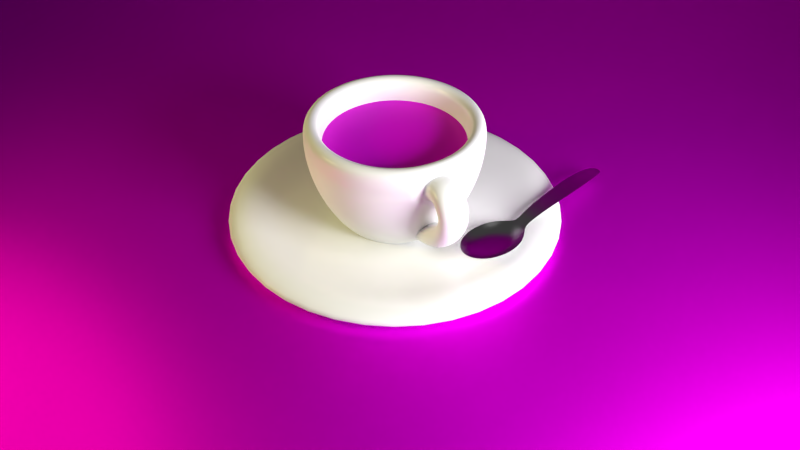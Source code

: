 # Source: TAZA.blend  (saved by Blender 2.66.0; exported with 4.5.12 LTS)
import bpy
from mathutils import Matrix  # noqa: F401  (used for matrix-valued properties, if any)

bpy.ops.wm.read_factory_settings(use_empty=True)
scene = bpy.context.scene
scene.name = 'Scene'

# ---- collections
col_collection_1 = bpy.data.collections.new('Collection 1'); scene.collection.children.link(col_collection_1)
col_collection_5 = bpy.data.collections.new('Collection 5'); scene.collection.children.link(col_collection_5)

# ---- images (referenced by path relative to the original .blend; pixels are not part of the script)
import os
ASSET_DIR = os.environ.get("B2B_ASSET_DIR", "")  # directory of the original .blend (textures are referenced by path, not embedded)
HERE = os.path.dirname(os.path.abspath(__file__))  # packed textures are extracted next to this script under _unpacked/

def load_image(name, relpath, width, height, colorspace="sRGB"):
    """Load a texture the original file referenced (path relative to the .blend, or extracted next to this script)."""
    p = next((c for c in (os.path.join(HERE, relpath), os.path.join(ASSET_DIR, relpath)) if relpath and os.path.exists(c)), "")
    if p:
        img = bpy.data.images.load(p, check_existing=True)
        img.name = name
    else:  # same state as the original file: an image datablock whose file is absent (Cycles renders it pink)
        img = bpy.data.images.new(name, width, height)
        img.source = "FILE"
        img.filepath = "//" + (relpath or name)
    img.colorspace_settings.name = colorspace
    return img
img_cafecolor_jpg = load_image('cafecolor.jpg', 'Material/cafecolor.jpg', 1024, 1024, 'sRGB')
img_b_n_jpg = load_image('b_n.jpg', 'Material/b_n.jpg', 1024, 1024, 'sRGB')
img_madera_jpg = load_image('madera.jpg', 'madera.jpg', 1024, 1024, 'sRGB')

# ---- materials (node trees are filled in below, after node groups)
mat_cuchara = bpy.data.materials.new('cuchara')
mat_cuchara.alpha_threshold = 0.0
mat_cuchara.roughness = 0.5
mat_cuchara.line_color = (0.0, 0.0, 0.0, 1.0)
mat_cafe = bpy.data.materials.new('cafe')
mat_cafe.alpha_threshold = 0.0
mat_cafe.roughness = 0.5
mat_cafe.line_color = (0.0, 0.0, 0.0, 1.0)
mat_porcelana = bpy.data.materials.new('PORCELANA')
mat_porcelana.alpha_threshold = 0.0
mat_porcelana.roughness = 0.5
mat_porcelana.line_color = (0.0, 0.0, 0.0, 1.0)
mat_luz_001 = bpy.data.materials.new('LUZ.001')
mat_luz_001.alpha_threshold = 0.0
mat_luz_001.roughness = 0.5
mat_luz_001.line_color = (0.0, 0.0, 0.0, 1.0)
mat_luz = bpy.data.materials.new('LUZ')
mat_luz.alpha_threshold = 0.0
mat_luz.roughness = 0.5
mat_luz.line_color = (0.0, 0.0, 0.0, 1.0)
mat_piso = bpy.data.materials.new('piso')
mat_piso.alpha_threshold = 0.0
mat_piso.roughness = 0.5
mat_piso.line_color = (0.0, 0.0, 0.0, 1.0)

# ---- material node trees
mat_cuchara.use_nodes = True; mat_cuchara.node_tree.nodes.clear()
_N = mat_cuchara.node_tree.nodes; _L = mat_cuchara.node_tree.links
n0 = _N.new('ShaderNodeOutputMaterial'); n0.name = 'Material Output'; n0.location = (300, 300)
n0.width = 120
n1 = _N.new('ShaderNodeBsdfAnisotropic'); n1.name = 'Glossy BSDF'; n1.location = (100, 300)
n1.distribution = 'BECKMANN'
n1.inputs[1].default_value = 0.3162
_L.new(n1.outputs[0], n0.inputs[0])
n0.is_active_output = True
mat_cafe.use_nodes = True; mat_cafe.node_tree.nodes.clear()
_N = mat_cafe.node_tree.nodes; _L = mat_cafe.node_tree.links
n0 = _N.new('ShaderNodeOutputMaterial'); n0.name = 'Material Output'; n0.location = (300, 300)
n0.width = 120
n1 = _N.new('ShaderNodeMixShader'); n1.name = 'Mix Shader'; n1.location = (100, 300)
n1.width = 150
n2 = _N.new('ShaderNodeBsdfDiffuse'); n2.name = 'Diffuse BSDF'; n2.location = (-100, 300)
n3 = _N.new('ShaderNodeTexImage'); n3.name = 'Image Texture'; n3.location = (-300, 300)
n3.width = 150
n3.image = img_cafecolor_jpg
n4 = _N.new('ShaderNodeBsdfAnisotropic'); n4.name = 'Glossy BSDF'; n4.location = (-96, 140)
n4.distribution = 'BECKMANN'
n4.inputs[0].default_value = (0.1667, 0.09291, 0.02367, 1.0)
n4.inputs[1].default_value = 0.5477
n5 = _N.new('ShaderNodeTexImage'); n5.name = 'Image Texture.001'; n5.location = (-274, 24)
n5.width = 150
n5.image = img_b_n_jpg
_L.new(n1.outputs[0], n0.inputs[0])
_L.new(n2.outputs[0], n1.inputs[1])
_L.new(n3.outputs[0], n2.inputs[0])
_L.new(n4.outputs[0], n1.inputs[2])
_L.new(n5.outputs[0], n1.inputs[0])
n0.is_active_output = True
mat_porcelana.use_nodes = True; mat_porcelana.node_tree.nodes.clear()
_N = mat_porcelana.node_tree.nodes; _L = mat_porcelana.node_tree.links
n0 = _N.new('ShaderNodeOutputMaterial'); n0.name = 'Material Output'; n0.location = (300, 300)
n0.width = 120
n1 = _N.new('ShaderNodeMixShader'); n1.name = 'Mix Shader'; n1.location = (100, 300)
n1.width = 150
n1.inputs[0].default_value = 0.1
n2 = _N.new('ShaderNodeBsdfDiffuse'); n2.name = 'Diffuse BSDF'; n2.location = (-100, 300)
n3 = _N.new('ShaderNodeBsdfAnisotropic'); n3.name = 'Glossy BSDF'; n3.location = (-100, 300)
n3.distribution = 'BECKMANN'
n3.inputs[1].default_value = 0.2236
_L.new(n1.outputs[0], n0.inputs[0])
_L.new(n2.outputs[0], n1.inputs[1])
_L.new(n3.outputs[0], n1.inputs[2])
n0.is_active_output = True
mat_luz_001.use_nodes = True; mat_luz_001.node_tree.nodes.clear()
_N = mat_luz_001.node_tree.nodes; _L = mat_luz_001.node_tree.links
n0 = _N.new('ShaderNodeOutputMaterial'); n0.name = 'Material Output'; n0.location = (300, 300)
n0.width = 120
n1 = _N.new('ShaderNodeEmission'); n1.name = 'Emission'; n1.location = (100, 300)
n1.width = 150
n1.inputs[0].default_value = (0.8, 0.7131, 0.3083, 1.0)
n1.inputs[1].default_value = 40.0
_L.new(n1.outputs[0], n0.inputs[0])
n0.is_active_output = True
mat_luz.use_nodes = True; mat_luz.node_tree.nodes.clear()
_N = mat_luz.node_tree.nodes; _L = mat_luz.node_tree.links
n0 = _N.new('ShaderNodeOutputMaterial'); n0.name = 'Material Output'; n0.location = (300, 300)
n0.width = 120
n1 = _N.new('ShaderNodeEmission'); n1.name = 'Emission'; n1.location = (100, 300)
n1.width = 150
n1.inputs[0].default_value = (0.8, 0.8, 0.8, 1.0)
n1.inputs[1].default_value = 40.0
_L.new(n1.outputs[0], n0.inputs[0])
n0.is_active_output = True
mat_piso.use_nodes = True; mat_piso.node_tree.nodes.clear()
_N = mat_piso.node_tree.nodes; _L = mat_piso.node_tree.links
n0 = _N.new('ShaderNodeOutputMaterial'); n0.name = 'Material Output'; n0.location = (300, 300)
n0.width = 120
n1 = _N.new('ShaderNodeMixShader'); n1.name = 'Mix Shader'; n1.location = (100, 300)
n1.width = 150
n1.inputs[0].default_value = 0.798
n2 = _N.new('ShaderNodeBsdfDiffuse'); n2.name = 'Diffuse BSDF'; n2.location = (-100, 329)
n3 = _N.new('ShaderNodeBsdfAnisotropic'); n3.name = 'Glossy BSDF'; n3.location = (-106, 181)
n3.distribution = 'BECKMANN'
n3.inputs[1].default_value = 0.5657
n4 = _N.new('ShaderNodeTexImage'); n4.name = 'Image Texture'; n4.location = (-300, 283)
n4.width = 150
n4.image = img_madera_jpg
n5 = _N.new('ShaderNodeMath'); n5.name = 'Math'; n5.location = (249, 96)
n5.width = 120
n5.operation = 'POWER'
n6 = _N.new('ShaderNodeDisplacement'); n6.name = 'Displacement'; n6.location = (0, 0)
n6.inputs[1].default_value = 0.0
n6.inputs[2].default_value = 0.1
_L.new(n1.outputs[0], n0.inputs[0])
_L.new(n2.outputs[0], n1.inputs[1])
_L.new(n4.outputs[0], n2.inputs[0])
_L.new(n3.outputs[0], n1.inputs[2])
_L.new(n4.outputs[0], n3.inputs[0])
_L.new(n4.outputs[0], n5.inputs[0])
_L.new(n5.outputs[0], n6.inputs[0])
_L.new(n6.outputs[0], n0.inputs[2])
n0.is_active_output = True

# ---- world
world_world_003 = bpy.data.worlds.new('World.003'); scene.world = world_world_003
world_world_003.use_nodes = True; world_world_003.node_tree.nodes.clear()
_N = world_world_003.node_tree.nodes; _L = world_world_003.node_tree.links
n0 = _N.new('ShaderNodeOutputWorld'); n0.name = 'World Output'; n0.location = (300, 300)
n0.width = 120
n1 = _N.new('ShaderNodeBackground'); n1.name = 'Background'; n1.location = (10, 300)
n1.width = 150
n1.inputs[0].default_value = (0.05, 0.05, 0.05, 1.0)
_L.new(n1.outputs[0], n0.inputs[0])
n0.is_active_output = True
world_world_003.use_sun_shadow = False
world_world_003.sun_shadow_jitter_overblur = 0.0
world_world_003.cycles.sampling_method = 'MANUAL'
world_world_003.cycles.sample_map_resolution = 256

# ---- cameras
cam_camera = bpy.data.cameras.new('Camera')
cam_camera.clip_end = 100.0
cam_camera.lens = 35.0
cam_camera.sensor_width = 32.0
cam_camera.sensor_height = 18.0
cam_camera.dof.focus_distance = 0.0

# ---- meshes
me_circle_004 = bpy.data.meshes.new('Circle.004')
me_circle_004.from_pydata([(-1.304, 0.4708, -0.1377), (-1.807, 0.3809, -0.1377), (-2.118, 0.1455, -0.1377), (-2.118, -0.1455, -0.1377), (-1.807, -0.3809, -0.1377), (-1.304, -0.4708, -0.1377), (-0.8002, -0.3809, -0.1377), (-0.4891, -0.1455, -0.1377), (-0.4891, 0.1455, -0.1377), (-0.8002, 0.3809, -0.1377), (-1.304, 0.3243, -0.2602), (-1.65, 0.2624, -0.2602), (-1.865, 0.1002, -0.2602), (-1.865, -0.1002, -0.2602), (-1.65, -0.2624, -0.2602), (-1.304, -0.3243, -0.2602), (-0.9568, -0.2624, -0.2602), (-0.7425, -0.1002, -0.2602), (-0.7425, 0.1002, -0.2602), (-0.9568, 0.2624, -0.2602), (-1.304, 0.1682, -0.2908), (-1.483, 0.1361, -0.2908), (-1.595, 0.05197, -0.2908), (-1.595, -0.05197, -0.2908), (-1.483, -0.1361, -0.2908), (-1.304, -0.1682, -0.2908), (-1.124, -0.1361, -0.2908), (-1.013, -0.05197, -0.2908), (-1.013, 0.05197, -0.2908), (-1.124, 0.1361, -0.2908), (-1.304, 2.934e-08, -0.2985), (2.118, -0.08188, 0.2399), (2.116, 0.0844, 0.2382), (1.834, -0.1467, 0.2985), (1.831, 0.1442, 0.2955), (1.154, -0.1941, 0.2604), (1.154, 0.1941, 0.2604), (-0.08824, -0.144, 0.04601), (-0.08824, 0.144, 0.04601), (-0.3964, 0.1144, -0.09525), (-0.3964, -0.1144, -0.09525)], [], [(2, 3, 13, 12), (8, 9, 19, 18), (3, 4, 14, 13), (9, 0, 10, 19), (4, 5, 15, 14), (5, 6, 16, 15), (0, 1, 11, 10), (6, 7, 17, 16), (1, 2, 12, 11), (7, 8, 18, 17), (18, 19, 29, 28), (13, 14, 24, 23), (19, 10, 20, 29), (14, 15, 25, 24), (15, 16, 26, 25), (10, 11, 21, 20), (16, 17, 27, 26), (11, 12, 22, 21), (17, 18, 28, 27), (12, 13, 23, 22), (29, 20, 30), (24, 25, 30), (25, 26, 30), (20, 21, 30), (26, 27, 30), (21, 22, 30), (27, 28, 30), (22, 23, 30), (28, 29, 30), (23, 24, 30), (34, 33, 31, 32), (36, 35, 33, 34), (38, 37, 35, 36), (39, 40, 37, 38), (8, 7, 40, 39)])
me_circle_004.polygons.foreach_set('use_smooth', [True] * 35)
me_circle_004.materials.append(mat_cuchara)
me_circle_004.use_remesh_preserve_volume = False
me_circle_004.use_remesh_preserve_attributes = False
me_circle_004.use_mirror_vertex_groups = False
me_circle_004.update()
me_circle_003 = bpy.data.meshes.new('Circle.003')
me_circle_003.from_pydata([(-0.9921, -0.7507, 0.0), (1.192e-07, -0.9279, 0.0), (0.9921, -0.7507, 0.0), (-1.192e-07, 0.9279, 0.0), (-0.9921, 0.7507, 0.0), (1.605, -0.2867, 0.0), (-1.605, 0.2867, 0.0), (1.605, 0.2867, 0.0), (-1.605, -0.2867, 0.0), (0.9921, 0.7507, 0.0), (-0.6582, -0.498, 0.0), (-1.192e-07, -0.6156, 0.0), (0.6582, -0.498, 0.0), (-1.192e-07, 0.6156, 0.0), (-0.6582, 0.498, 0.0), (1.065, -0.1902, 0.0), (-1.065, 0.1902, 0.0), (1.065, 0.1902, 0.0), (-1.065, -0.1902, 0.0), (0.6582, 0.498, 0.0), (-0.2181, -0.165, 0.0), (-1.192e-07, -0.204, 0.0), (0.2181, -0.165, 0.0), (-1.192e-07, 0.204, 0.0), (-0.2181, 0.165, 0.0), (0.3529, -0.06303, 0.0), (-0.3529, 0.06303, 0.0), (0.3529, 0.06303, 0.0), (-0.3529, -0.06303, 0.0), (0.2181, 0.165, 0.0), (-1.192e-07, 5.821e-09, 0.0)], [], [(3, 9, 19, 13), (6, 4, 14, 16), (7, 5, 15, 17), (1, 0, 10, 11), (8, 6, 16, 18), (2, 1, 11, 12), (9, 7, 17, 19), (4, 3, 13, 14), (0, 8, 18, 10), (5, 2, 12, 15), (13, 19, 29, 23), (16, 14, 24, 26), (17, 15, 25, 27), (11, 10, 20, 21), (18, 16, 26, 28), (12, 11, 21, 22), (19, 17, 27, 29), (14, 13, 23, 24), (10, 18, 28, 20), (15, 12, 22, 25), (27, 25, 30), (21, 20, 30), (28, 26, 30), (22, 21, 30), (29, 27, 30), (24, 23, 30), (20, 28, 30), (25, 22, 30), (23, 29, 30), (26, 24, 30)])
_uv = me_circle_003.uv_layers.new(name='UVMap')
_uv.uv.foreach_set('vector', [0.491, 0.03387, 0.8433, 0.1579, 0.7744, 0.21, 0.491, 0.09829, 0.05011, 0.4129, 0.1612, 0.1803, 0.2301, 0.2324, 0.1616, 0.4328, 0.9499, 0.4129, 0.9499, 0.5672, 0.8384, 0.5472, 0.8384, 0.4328, 0.4902, 0.9829, 0.1649, 0.8499, 0.2481, 0.7835, 0.5045, 0.9042, 0.05011, 0.5672, 0.05011, 0.4129, 0.1616, 0.4328, 0.1616, 0.5472, 0.8702, 0.8311, 0.4902, 0.9829, 0.5045, 0.9042, 0.8013, 0.779, 0.8433, 0.1579, 0.9499, 0.4129, 0.8384, 0.4328, 0.7744, 0.21, 0.1612, 0.1803, 0.491, 0.03387, 0.491, 0.09829, 0.2301, 0.2324, 0.1649, 0.8499, 0.05011, 0.5672, 0.1616, 0.5472, 0.2481, 0.7835, 0.9499, 0.5672, 0.8702, 0.8311, 0.8013, 0.779, 0.8384, 0.5472, 0.491, 0.09829, 0.7744, 0.21, 0.6419, 0.3102, 0.491, 0.2222, 0.1616, 0.4328, 0.2301, 0.2324, 0.3626, 0.3326, 0.2995, 0.4306, 0.8384, 0.4328, 0.8384, 0.5472, 0.7274, 0.5314, 0.7184, 0.4037, 0.5045, 0.9042, 0.2481, 0.7835, 0.3805, 0.6833, 0.5045, 0.7803, 0.1616, 0.5472, 0.1616, 0.4328, 0.2995, 0.4306, 0.2995, 0.5673, 0.8013, 0.779, 0.5045, 0.9042, 0.5045, 0.7803, 0.6689, 0.6788, 0.7744, 0.21, 0.8384, 0.4328, 0.7184, 0.4037, 0.6419, 0.3102, 0.2301, 0.2324, 0.491, 0.09829, 0.491, 0.2222, 0.3626, 0.3326, 0.2481, 0.7835, 0.1616, 0.5472, 0.2995, 0.5673, 0.3805, 0.6833, 0.8384, 0.5472, 0.8013, 0.779, 0.6689, 0.6788, 0.7274, 0.5314, 0.7184, 0.4037, 0.7274, 0.5314, 0.4955, 0.4855, 0.5045, 0.7803, 0.3805, 0.6833, 0.4955, 0.4855, 0.2995, 0.5673, 0.2995, 0.4306, 0.4955, 0.4855, 0.6689, 0.6788, 0.5045, 0.7803, 0.4955, 0.4855, 0.6419, 0.3102, 0.7184, 0.4037, 0.4955, 0.4855, 0.3626, 0.3326, 0.491, 0.2222, 0.4955, 0.4855, 0.3805, 0.6833, 0.2995, 0.5673, 0.4955, 0.4855, 0.7274, 0.5314, 0.6689, 0.6788, 0.4955, 0.4855, 0.491, 0.2222, 0.6419, 0.3102, 0.4955, 0.4855, 0.2995, 0.4306, 0.3626, 0.3326, 0.4955, 0.4855])
me_circle_003.materials.append(mat_cafe)
me_circle_003.use_remesh_preserve_volume = False
me_circle_003.use_remesh_preserve_attributes = False
me_circle_003.use_mirror_vertex_groups = False
me_circle_003.update()
me_circle_002 = bpy.data.meshes.new('Circle.002')
me_circle_002.from_pydata([(0.0, 0.0, -0.111), (0.0, 0.0, -0.3116), (0.0, 1.037, -0.2943), (-0.6096, 0.839, -0.2943), (-0.9863, 0.3205, -0.2943), (-0.9863, -0.3205, -0.2943), (-0.6096, -0.839, -0.2943), (8.742e-08, -1.037, -0.2943), (0.6096, -0.839, -0.2943), (0.9863, -0.3205, -0.2943), (0.9863, 0.3205, -0.2943), (0.6096, 0.839, -0.2943), (0.0, 1.048, -0.1141), (-0.616, 0.8478, -0.1141), (-0.9967, 0.3238, -0.1141), (-0.9967, -0.3238, -0.1141), (-0.616, -0.8478, -0.1141), (8.742e-08, -1.048, -0.1141), (0.616, -0.8478, -0.1141), (0.9967, -0.3238, -0.1141), (0.9967, 0.3238, -0.1141), (0.616, 0.8478, -0.1141), (-0.9972, -0.324, -0.2584), (-0.6163, -0.8482, -0.2584), (0.6163, -0.8482, -0.2584), (0.9972, -0.324, -0.2584), (-0.6163, 0.8482, -0.2584), (-0.9972, 0.324, -0.2584), (0.6163, 0.8482, -0.2584), (0.0, 1.048, -0.2584), (8.742e-08, -1.048, -0.2584), (0.9972, 0.324, -0.2584), (0.0, 1.03, -0.08289), (-0.9797, 0.3183, -0.08289), (0.9797, -0.3183, -0.08289), (-0.6055, -0.8334, -0.08289), (0.9797, 0.3183, -0.08289), (8.742e-08, -1.03, -0.08289), (0.6055, 0.8334, -0.08289), (-0.6055, 0.8334, -0.08289), (0.6055, -0.8334, -0.08289), (-0.9797, -0.3183, -0.08289), (3.514e-09, 1.385, -0.02645), (-1.317, 0.4278, -0.02645), (1.317, -0.4278, -0.02645), (-0.8138, -1.12, -0.02645), (1.317, 0.4278, -0.02645), (1.246e-07, -1.385, -0.02645), (0.8138, 1.12, -0.02645), (-0.8138, 1.12, -0.02645), (0.8138, -1.12, -0.02645), (-1.317, -0.4278, -0.02645), (9.371e-09, 2.329, 0.03481), (-2.215, 0.7196, 0.03481), (2.215, -0.7196, 0.03481), (-1.369, -1.884, 0.03481), (2.215, 0.7196, 0.03481), (2.129e-07, -2.329, 0.03481), (1.369, 1.884, 0.03481), (-1.369, 1.884, 0.03481), (1.369, -1.884, 0.03481), (-2.215, -0.7196, 0.03481), (1.106e-08, 2.925, 0.3116), (-2.782, 0.9039, 0.3116), (2.782, -0.9039, 0.3116), (-1.719, -2.366, 0.3116), (2.782, 0.9039, 0.3116), (2.668e-07, -2.925, 0.3116), (1.719, 2.366, 0.3116), (-1.719, 2.366, 0.3116), (1.719, -2.366, 0.3116), (-2.782, -0.9039, 0.3116), (0.0, 0.0, -0.1594), (0.0, 0.0, -0.2631), (0.0, 1.0, -0.2631), (-0.5878, 0.809, -0.2631), (-0.9511, 0.309, -0.2631), (-0.9511, -0.309, -0.2631), (-0.5878, -0.809, -0.2631), (8.742e-08, -1.0, -0.2631), (0.5878, -0.809, -0.2631), (0.9511, -0.309, -0.2631), (0.9511, 0.309, -0.2631), (0.5878, 0.809, -0.2631), (0.0, 1.0, -0.1209), (-0.5878, 0.809, -0.1209), (-0.9511, 0.309, -0.1209), (-0.9511, -0.309, -0.1209), (-0.5878, -0.809, -0.1209), (8.742e-08, -1.0, -0.1209), (0.5878, -0.809, -0.1209), (0.9511, -0.309, -0.1209), (0.9511, 0.309, -0.1209), (0.5878, 0.809, -0.1209), (-0.9511, -0.309, -0.2584), (-0.5878, -0.809, -0.2584), (0.5878, -0.809, -0.2584), (0.9511, -0.309, -0.2584), (-0.5878, 0.809, -0.2584), (-0.9511, 0.309, -0.2584), (0.5878, 0.809, -0.2584), (0.0, 1.0, -0.2584), (8.742e-08, -1.0, -0.2584), (0.9511, 0.309, -0.2584), (0.0, 1.0, -0.1209), (-0.9511, 0.309, -0.1209), (0.9511, -0.309, -0.1209), (-0.5878, -0.809, -0.1209), (0.9511, 0.309, -0.1209), (8.742e-08, -1.0, -0.1209), (0.5878, 0.809, -0.1209), (-0.5878, 0.809, -0.1209), (0.5878, -0.809, -0.1209), (-0.9511, -0.309, -0.1209), (3.514e-09, 1.385, -0.1209), (-1.317, 0.4278, -0.1209), (1.317, -0.4278, -0.1209), (-0.8138, -1.12, -0.1209), (1.317, 0.4278, -0.1209), (1.246e-07, -1.385, -0.1209), (0.8138, 1.12, -0.1209), (-0.8138, 1.12, -0.1209), (0.8138, -1.12, -0.1209), (-1.317, -0.4278, -0.1209), (9.371e-09, 2.329, -0.1209), (-2.215, 0.7196, -0.1209), (2.215, -0.7196, -0.1209), (-1.369, -1.884, -0.1209), (2.215, 0.7196, -0.1209), (2.129e-07, -2.329, -0.1209), (1.369, 1.884, -0.1209), (-1.369, 1.884, -0.1209), (1.369, -1.884, -0.1209), (-2.215, -0.7196, -0.1209), (1.507e-08, 3.538, -0.03555), (-3.365, 1.093, -0.03555), (3.365, -1.093, -0.03555), (-2.08, -2.862, -0.03555), (3.365, 1.093, -0.03555), (3.244e-07, -3.538, -0.03555), (2.08, 2.862, -0.03555), (-2.08, 2.862, -0.03555), (2.08, -2.862, -0.03555), (-3.365, -1.093, -0.03555)], [], [(3, 2, 1), (4, 3, 1), (5, 4, 1), (6, 5, 1), (7, 6, 1), (8, 7, 1), (9, 8, 1), (10, 9, 1), (11, 10, 1), (2, 11, 1), (23, 22, 5, 6), (25, 24, 8, 9), (27, 26, 3, 4), (29, 28, 11, 2), (30, 23, 6, 7), (31, 25, 9, 10), (22, 27, 4, 5), (26, 29, 2, 3), (24, 30, 7, 8), (28, 31, 10, 11), (35, 41, 22, 23), (34, 40, 24, 25), (33, 39, 26, 27), (32, 38, 28, 29), (37, 35, 23, 30), (36, 34, 25, 31), (41, 33, 27, 22), (39, 32, 29, 26), (40, 37, 30, 24), (38, 36, 31, 28), (21, 20, 36, 38), (17, 16, 35, 37), (15, 14, 33, 41), (12, 21, 38, 32), (19, 18, 40, 34), (13, 12, 32, 39), (14, 13, 39, 33), (18, 17, 37, 40), (20, 19, 34, 36), (16, 15, 41, 35), (36, 34, 44, 46), (35, 41, 51, 45), (32, 38, 48, 42), (38, 36, 46, 48), (33, 39, 49, 43), (39, 32, 42, 49), (34, 40, 50, 44), (37, 35, 45, 47), (41, 33, 43, 51), (40, 37, 47, 50), (48, 46, 56, 58), (43, 49, 59, 53), (49, 42, 52, 59), (47, 45, 55, 57), (51, 43, 53, 61), (44, 50, 60, 54), (50, 47, 57, 60), (45, 51, 61, 55), (46, 44, 54, 56), (42, 48, 58, 52), (59, 52, 62, 69), (57, 55, 65, 67), (61, 53, 63, 71), (54, 60, 70, 64), (60, 57, 67, 70), (55, 61, 71, 65), (56, 54, 64, 66), (52, 58, 68, 62), (58, 56, 66, 68), (53, 59, 69, 63), (73, 74, 75), (73, 75, 76), (73, 76, 77), (73, 77, 78), (73, 78, 79), (73, 79, 80), (73, 80, 81), (73, 81, 82), (73, 82, 83), (73, 83, 74), (78, 77, 94, 95), (81, 80, 96, 97), (76, 75, 98, 99), (74, 83, 100, 101), (79, 78, 95, 102), (82, 81, 97, 103), (77, 76, 99, 94), (75, 74, 101, 98), (80, 79, 102, 96), (83, 82, 103, 100), (95, 94, 113, 107), (97, 96, 112, 106), (99, 98, 111, 105), (101, 100, 110, 104), (102, 95, 107, 109), (103, 97, 106, 108), (94, 99, 105, 113), (98, 101, 104, 111), (96, 102, 109, 112), (100, 103, 108, 110), (110, 108, 92, 93), (109, 107, 88, 89), (113, 105, 86, 87), (104, 110, 93, 84), (106, 112, 90, 91), (111, 104, 84, 85), (105, 111, 85, 86), (112, 109, 89, 90), (108, 106, 91, 92), (107, 113, 87, 88), (118, 116, 106, 108), (117, 123, 113, 107), (114, 120, 110, 104), (120, 118, 108, 110), (115, 121, 111, 105), (121, 114, 104, 111), (116, 122, 112, 106), (119, 117, 107, 109), (123, 115, 105, 113), (122, 119, 109, 112), (130, 128, 118, 120), (125, 131, 121, 115), (131, 124, 114, 121), (129, 127, 117, 119), (133, 125, 115, 123), (126, 132, 122, 116), (132, 129, 119, 122), (127, 133, 123, 117), (128, 126, 116, 118), (124, 130, 120, 114), (141, 134, 124, 131), (139, 137, 127, 129), (143, 135, 125, 133), (136, 142, 132, 126), (142, 139, 129, 132), (137, 143, 133, 127), (138, 136, 126, 128), (134, 140, 130, 124), (140, 138, 128, 130), (135, 141, 131, 125), (19, 20, 92, 91), (12, 13, 85, 84), (13, 14, 86, 85), (14, 15, 87, 86), (15, 16, 88, 87), (68, 66, 138, 140), (66, 64, 136, 138), (69, 62, 134, 141), (67, 65, 137, 139), (64, 70, 142, 136), (18, 19, 91, 90), (65, 71, 143, 137), (63, 69, 141, 135), (17, 18, 90, 89), (70, 67, 139, 142), (71, 63, 135, 143), (20, 21, 93, 92), (21, 12, 84, 93), (16, 17, 89, 88), (62, 68, 140, 134)])
me_circle_002.polygons.foreach_set('use_smooth', [True] * 160)
me_circle_002.materials.append(mat_porcelana)
me_circle_002.use_remesh_preserve_volume = False
me_circle_002.use_remesh_preserve_attributes = False
me_circle_002.use_mirror_vertex_groups = False
me_circle_002.update()
me_circle = bpy.data.meshes.new('Circle')
me_circle.from_pydata([(-0.4399, 0.0, -0.9956), (-0.4399, 1.075, -0.7576), (-1.072, 0.8695, -0.7576), (-1.462, 0.3321, -0.7576), (-1.462, -0.3321, -0.7576), (-1.072, -0.8695, -0.7576), (-0.4399, -1.075, -0.7576), (0.1918, -0.8695, -0.7576), (0.5822, -0.3321, -0.7576), (0.5822, 0.3321, -0.7576), (0.1918, 0.8695, -0.7576), (-0.4399, 1.648, 1.099), (-1.408, 1.333, 1.099), (-2.007, 0.5091, 1.099), (-2.007, -0.5091, 1.099), (-1.408, -1.333, 1.099), (-0.4399, -1.648, 1.099), (0.5285, -1.333, 1.099), (1.127, -0.5091, 1.099), (1.127, 0.5091, 1.099), (0.5285, 1.333, 1.099), (-1.276, -1.151, -0.2036), (-1.399, -1.32, 0.4728), (-0.4399, -1.632, 0.4728), (-0.4399, -1.423, -0.2036), (0.5193, -1.32, 0.4728), (0.3962, -1.151, -0.2036), (-0.4399, 1.423, -0.2036), (-0.4399, 1.632, 0.4728), (-1.399, 1.32, 0.4728), (-1.276, 1.151, -0.2036), (1.112, -0.5043, 0.4728), (0.913, -0.4396, -0.2036), (-1.992, 0.5043, 0.4728), (-1.762, 0.429, -0.1925), (1.112, 0.5043, 0.4728), (0.913, 0.4396, -0.2036), (-1.992, -0.5043, 0.4728), (-1.793, -0.4396, -0.2036), (0.5193, 1.32, 0.4728), (0.3962, 1.151, -0.2036), (-0.4399, 0.0, -1.099), (-0.4399, 1.0, -1.099), (-1.028, 0.809, -1.099), (-1.391, 0.309, -1.099), (-1.391, -0.309, -1.099), (-1.028, -0.809, -1.099), (-0.4399, -1.0, -1.099), (0.1478, -0.809, -1.099), (0.5111, -0.309, -1.099), (0.5111, 0.309, -1.099), (0.1478, 0.809, -1.099), (-0.4399, 1.0, -0.957), (-1.028, 0.809, -0.957), (-1.391, 0.309, -0.957), (-1.391, -0.309, -0.957), (-1.028, -0.809, -0.957), (-0.4399, -1.0, -0.957), (0.1478, -0.809, -0.957), (0.5111, -0.309, -0.957), (0.5111, 0.309, -0.957), (0.1478, 0.809, -0.957), (-0.4399, 1.155, -0.8237), (-1.119, 0.9341, -0.8237), (-1.538, 0.3568, -0.8237), (-1.538, -0.3568, -0.8237), (-1.119, -0.9341, -0.8237), (-0.4399, -1.155, -0.8237), (0.2387, -0.9341, -0.8237), (0.6582, -0.3568, -0.8237), (0.6582, 0.3568, -0.8237), (0.2387, 0.9341, -0.8237), (-0.4399, 1.751, 1.097), (-1.469, 1.417, 1.097), (-2.105, 0.5412, 1.097), (-2.105, -0.5412, 1.097), (-1.469, -1.417, 1.097), (-0.4399, -1.751, 1.097), (0.5894, -1.417, 1.097), (1.226, -0.5412, 1.097), (1.226, 0.5412, 1.097), (0.5894, 1.417, 1.097), (-1.332, -1.228, -0.2458), (-1.459, -1.403, 0.4564), (-0.4399, -1.734, 0.4564), (-0.4399, -1.517, -0.2458), (0.5794, -1.403, 0.4564), (0.4519, -1.228, -0.2458), (-0.4399, 1.517, -0.2458), (-0.4399, 1.734, 0.4564), (-1.459, 1.403, 0.4564), (-1.332, 1.228, -0.2458), (1.209, -0.5359, 0.4564), (1.003, -0.4689, -0.2458), (-2.089, 0.5359, 0.4564), (-1.883, 0.4689, -0.2458), (1.209, 0.5359, 0.4564), (1.003, 0.4689, -0.2458), (-2.089, -0.5359, 0.4564), (-1.883, -0.4689, -0.2458), (0.5794, 1.403, 0.4564), (0.4519, 1.228, -0.2458), (-0.4399, 0.2989, -0.7576), (-0.6157, 0.2419, -0.7576), (-0.7243, 0.09238, -0.7576), (-0.7243, -0.09238, -0.7576), (-0.6157, -0.2419, -0.7576), (-0.4399, -0.2989, -0.7576), (-0.2642, -0.2419, -0.7576), (-0.1556, -0.09238, -0.7576), (-0.1556, 0.09238, -0.7576), (-0.2642, 0.2419, -0.7576), (-0.4399, 0.0, -0.7576), (1.226, -0.5412, 1.097), (1.226, 0.5412, 1.097), (1.209, -0.5359, 0.4564), (1.209, 0.5359, 0.4564), (1.221, -0.1991, 0.928), (1.221, 0.1991, 0.928), (1.214, -0.1972, 0.625), (1.214, 0.1972, 0.625), (0.7491, -0.117, -0.6714), (0.7491, 0.117, -0.6714), (0.9122, -0.1538, -0.3981), (0.9122, 0.1538, -0.3981), (1.75, -0.1909, 0.9793), (1.75, 0.1909, 0.9793), (1.611, -0.189, 0.8017), (1.611, 0.189, 0.8017), (1.524, -0.1377, -0.4583), (1.524, 0.1377, -0.4583), (1.363, -0.1809, -0.2549), (1.363, 0.1809, -0.2549), (2.105, -0.1755, 0.418), (1.952, 0.1829, 0.4224), (2.105, 0.1628, 0.418), (1.952, -0.1956, 0.4224), (-1.391, -0.309, -1.095), (-1.028, -0.809, -1.095), (0.1478, -0.809, -1.095), (0.5111, -0.309, -1.095), (-1.028, 0.809, -1.095), (-1.391, 0.309, -1.095), (0.1478, 0.809, -1.095), (-0.4399, 1.0, -1.095), (-0.4399, -1.0, -1.095), (0.5111, 0.309, -1.095), (-0.4399, 1.0, -0.957), (-1.391, 0.309, -0.957), (0.5111, -0.309, -0.957), (-1.028, -0.809, -0.957), (0.5111, 0.309, -0.957), (-0.4399, -1.0, -0.957), (0.1478, 0.809, -0.957), (-1.028, 0.809, -0.957), (0.1478, -0.809, -0.957), (-1.391, -0.309, -0.957)], [], [(23, 22, 15, 16), (25, 23, 16, 17), (29, 28, 11, 12), (31, 25, 17, 18), (33, 29, 12, 13), (35, 31, 18, 19), (37, 33, 13, 14), (39, 35, 19, 20), (22, 37, 14, 15), (28, 39, 20, 11), (6, 5, 21, 24), (24, 21, 22, 23), (7, 6, 24, 26), (26, 24, 23, 25), (2, 1, 27, 30), (30, 27, 28, 29), (8, 7, 26, 32), (32, 26, 25, 31), (3, 2, 30, 34), (34, 30, 29, 33), (9, 8, 32, 36), (36, 32, 31, 35), (4, 3, 34, 38), (38, 34, 33, 37), (10, 9, 36, 40), (40, 36, 35, 39), (5, 4, 38, 21), (21, 38, 37, 22), (1, 10, 40, 27), (27, 40, 39, 28), (43, 42, 41), (44, 43, 41), (45, 44, 41), (46, 45, 41), (47, 46, 41), (48, 47, 41), (49, 48, 41), (50, 49, 41), (51, 50, 41), (42, 51, 41), (138, 137, 45, 46), (140, 139, 48, 49), (142, 141, 43, 44), (144, 143, 51, 42), (145, 138, 46, 47), (146, 140, 49, 50), (137, 142, 44, 45), (141, 144, 42, 43), (139, 145, 47, 48), (143, 146, 50, 51), (71, 70, 60, 61), (66, 65, 55, 56), (62, 71, 61, 52), (67, 66, 56, 57), (68, 67, 57, 58), (63, 62, 52, 53), (69, 68, 58, 59), (64, 63, 53, 54), (70, 69, 59, 60), (65, 64, 54, 55), (77, 76, 83, 84), (78, 77, 84, 86), (73, 72, 89, 90), (79, 78, 86, 92), (74, 73, 90, 94), (92, 96, 116, 115), (75, 74, 94, 98), (81, 80, 96, 100), (76, 75, 98, 83), (72, 81, 100, 89), (85, 82, 66, 67), (84, 83, 82, 85), (87, 85, 67, 68), (86, 84, 85, 87), (91, 88, 62, 63), (90, 89, 88, 91), (93, 87, 68, 69), (92, 86, 87, 93), (95, 91, 63, 64), (94, 90, 91, 95), (97, 93, 123, 124), (96, 92, 93, 97), (99, 95, 64, 65), (98, 94, 95, 99), (101, 97, 70, 71), (100, 96, 97, 101), (82, 99, 65, 66), (83, 98, 99, 82), (88, 101, 71, 62), (89, 100, 101, 88), (12, 11, 72, 73), (15, 14, 75, 76), (14, 13, 74, 75), (13, 12, 73, 74), (20, 19, 80, 81), (11, 20, 81, 72), (19, 18, 79, 80), (18, 17, 78, 79), (17, 16, 77, 78), (16, 15, 76, 77), (1, 2, 103, 102), (7, 8, 109, 108), (2, 3, 104, 103), (8, 9, 110, 109), (3, 4, 105, 104), (9, 10, 111, 110), (4, 5, 106, 105), (10, 1, 102, 111), (5, 6, 107, 106), (6, 7, 108, 107), (108, 109, 112), (103, 104, 112), (109, 110, 112), (104, 105, 112), (110, 111, 112), (105, 106, 112), (111, 102, 112), (106, 107, 112), (107, 108, 112), (102, 103, 112), (115, 116, 120, 119), (96, 80, 114, 116), (79, 92, 115, 113), (80, 79, 113, 114), (121, 122, 130, 129), (114, 113, 117, 118), (113, 115, 119, 117), (116, 114, 118, 120), (117, 119, 127, 125), (93, 69, 121, 123), (69, 70, 122, 121), (70, 97, 124, 122), (136, 133, 125, 127), (119, 120, 128, 127), (122, 124, 132, 130), (118, 117, 125, 126), (120, 118, 126, 128), (123, 121, 129, 131), (124, 123, 131, 132), (134, 136, 127, 128), (135, 134, 128, 126), (133, 135, 126, 125), (131, 129, 133, 136), (132, 131, 136, 134), (130, 132, 134, 135), (129, 130, 135, 133), (150, 156, 137, 138), (149, 155, 139, 140), (148, 154, 141, 142), (147, 153, 143, 144), (152, 150, 138, 145), (151, 149, 140, 146), (156, 148, 142, 137), (154, 147, 144, 141), (155, 152, 145, 139), (153, 151, 146, 143), (61, 60, 151, 153), (57, 56, 150, 152), (55, 54, 148, 156), (52, 61, 153, 147), (59, 58, 155, 149), (53, 52, 147, 154), (54, 53, 154, 148), (58, 57, 152, 155), (60, 59, 149, 151), (56, 55, 156, 150)])
me_circle.polygons.foreach_set('use_smooth', [True] * 166)
_ca = me_circle.color_attributes.new('Col', 'BYTE_COLOR', 'CORNER')
_ca.data.foreach_set('color', [1.0, 1.0, 1.0, 1.0, 1.0, 1.0, 1.0, 1.0, 1.0, 1.0, 1.0, 1.0, 1.0, 1.0, 1.0, 1.0, 1.0, 1.0, 1.0, 1.0, 1.0, 1.0, 1.0, 1.0, 1.0, 1.0, 1.0, 1.0, 1.0, 1.0, 1.0, 1.0, 1.0, 1.0, 1.0, 1.0, 1.0, 1.0, 1.0, 1.0, 1.0, 1.0, 1.0, 1.0, 1.0, 1.0, 1.0, 1.0, 1.0, 1.0, 1.0, 1.0, 1.0, 1.0, 1.0, 1.0, 1.0, 1.0, 1.0, 1.0, 1.0, 1.0, 1.0, 1.0, 1.0, 1.0, 1.0, 1.0, 1.0, 1.0, 1.0, 1.0, 1.0, 1.0, 1.0, 1.0, 1.0, 1.0, 1.0, 1.0, 1.0, 1.0, 1.0, 1.0, 1.0, 1.0, 1.0, 1.0, 1.0, 1.0, 1.0, 1.0, 1.0, 1.0, 1.0, 1.0, 1.0, 1.0, 1.0, 1.0, 1.0, 1.0, 1.0, 1.0, 1.0, 1.0, 1.0, 1.0, 1.0, 1.0, 1.0, 1.0, 1.0, 1.0, 1.0, 1.0, 1.0, 1.0, 1.0, 1.0, 1.0, 1.0, 1.0, 1.0, 1.0, 1.0, 1.0, 1.0, 1.0, 1.0, 1.0, 1.0, 1.0, 1.0, 1.0, 1.0, 1.0, 1.0, 1.0, 1.0, 1.0, 1.0, 1.0, 1.0, 1.0, 1.0, 1.0, 1.0, 1.0, 1.0, 1.0, 1.0, 1.0, 1.0, 1.0, 1.0, 1.0, 1.0, 1.0, 1.0, 1.0, 1.0, 1.0, 1.0, 1.0, 1.0, 1.0, 1.0, 1.0, 1.0, 1.0, 1.0, 1.0, 1.0, 1.0, 1.0, 1.0, 1.0, 1.0, 1.0, 1.0, 1.0, 1.0, 1.0, 1.0, 1.0, 1.0, 1.0, 1.0, 1.0, 1.0, 1.0, 1.0, 1.0, 1.0, 1.0, 1.0, 1.0, 1.0, 1.0, 1.0, 1.0, 1.0, 1.0, 1.0, 1.0, 1.0, 1.0, 1.0, 1.0, 1.0, 1.0, 1.0, 1.0, 1.0, 1.0, 1.0, 1.0, 1.0, 1.0, 1.0, 1.0, 1.0, 1.0, 1.0, 1.0, 1.0, 1.0, 1.0, 1.0, 1.0, 1.0, 1.0, 1.0, 1.0, 1.0, 1.0, 1.0, 1.0, 1.0, 1.0, 1.0, 1.0, 1.0, 1.0, 1.0, 1.0, 1.0, 1.0, 1.0, 1.0, 1.0, 1.0, 1.0, 1.0, 1.0, 1.0, 1.0, 1.0, 1.0, 1.0, 1.0, 1.0, 1.0, 1.0, 1.0, 1.0, 1.0, 1.0, 1.0, 1.0, 1.0, 1.0, 1.0, 1.0, 1.0, 1.0, 1.0, 1.0, 1.0, 1.0, 1.0, 1.0, 1.0, 1.0, 1.0, 1.0, 1.0, 1.0, 1.0, 1.0, 1.0, 1.0, 1.0, 1.0, 1.0, 1.0, 1.0, 1.0, 1.0, 1.0, 1.0, 1.0, 1.0, 1.0, 1.0, 1.0, 1.0, 1.0, 1.0, 1.0, 1.0, 1.0, 1.0, 1.0, 1.0, 1.0, 1.0, 1.0, 1.0, 1.0, 1.0, 1.0, 1.0, 1.0, 1.0, 1.0, 1.0, 1.0, 1.0, 1.0, 1.0, 1.0, 1.0, 1.0, 1.0, 1.0, 1.0, 1.0, 1.0, 1.0, 1.0, 1.0, 1.0, 1.0, 1.0, 1.0, 1.0, 1.0, 1.0, 1.0, 1.0, 1.0, 1.0, 1.0, 1.0, 1.0, 1.0, 1.0, 1.0, 1.0, 1.0, 1.0, 1.0, 1.0, 1.0, 1.0, 1.0, 1.0, 1.0, 1.0, 1.0, 1.0, 1.0, 1.0, 1.0, 1.0, 1.0, 1.0, 1.0, 1.0, 1.0, 1.0, 1.0, 1.0, 1.0, 1.0, 1.0, 1.0, 1.0, 1.0, 1.0, 1.0, 1.0, 1.0, 1.0, 1.0, 1.0, 1.0, 1.0, 1.0, 1.0, 1.0, 1.0, 1.0, 1.0, 1.0, 1.0, 1.0, 1.0, 1.0, 1.0, 1.0, 1.0, 1.0, 1.0, 1.0, 1.0, 1.0, 1.0, 1.0, 1.0, 1.0, 1.0, 1.0, 1.0, 1.0, 1.0, 1.0, 1.0, 1.0, 1.0, 1.0, 1.0, 1.0, 1.0, 1.0, 1.0, 1.0, 1.0, 1.0, 1.0, 1.0, 1.0, 1.0, 1.0, 1.0, 1.0, 1.0, 1.0, 1.0, 1.0, 1.0, 1.0, 1.0, 1.0, 1.0, 1.0, 1.0, 1.0, 1.0, 1.0, 1.0, 1.0, 1.0, 1.0, 1.0, 1.0, 1.0, 1.0, 1.0, 1.0, 1.0, 1.0, 1.0, 1.0, 1.0, 1.0, 1.0, 1.0, 1.0, 1.0, 1.0, 1.0, 1.0, 1.0, 1.0, 1.0, 1.0, 1.0, 1.0, 1.0, 1.0, 1.0, 1.0, 1.0, 1.0, 1.0, 1.0, 1.0, 1.0, 1.0, 1.0, 1.0, 1.0, 1.0, 1.0, 1.0, 1.0, 1.0, 1.0, 1.0, 1.0, 1.0, 1.0, 1.0, 1.0, 1.0, 1.0, 1.0, 1.0, 1.0, 1.0, 1.0, 1.0, 1.0, 1.0, 1.0, 1.0, 1.0, 1.0, 1.0, 1.0, 1.0, 1.0, 1.0, 1.0, 1.0, 1.0, 1.0, 1.0, 1.0, 1.0, 1.0, 1.0, 1.0, 1.0, 1.0, 1.0, 1.0, 1.0, 1.0, 1.0, 1.0, 1.0, 1.0, 1.0, 1.0, 1.0, 1.0, 1.0, 1.0, 1.0, 1.0, 1.0, 1.0, 1.0, 1.0, 1.0, 1.0, 1.0, 1.0, 1.0, 1.0, 1.0, 1.0, 1.0, 1.0, 1.0, 1.0, 1.0, 1.0, 1.0, 1.0, 1.0, 1.0, 1.0, 1.0, 1.0, 1.0, 1.0, 1.0, 1.0, 1.0, 1.0, 1.0, 1.0, 1.0, 1.0, 1.0, 1.0, 1.0, 1.0, 1.0, 1.0, 1.0, 1.0, 1.0, 1.0, 1.0, 1.0, 1.0, 1.0, 1.0, 1.0, 1.0, 1.0, 1.0, 1.0, 1.0, 1.0, 1.0, 1.0, 1.0, 1.0, 1.0, 1.0, 1.0, 1.0, 1.0, 1.0, 1.0, 1.0, 1.0, 1.0, 1.0, 1.0, 1.0, 1.0, 1.0, 1.0, 1.0, 1.0, 1.0, 1.0, 1.0, 1.0, 1.0, 1.0, 1.0, 1.0, 1.0, 1.0, 1.0, 1.0, 1.0, 1.0, 1.0, 1.0, 1.0, 1.0, 1.0, 1.0, 1.0, 1.0, 1.0, 1.0, 1.0, 1.0, 1.0, 1.0, 1.0, 1.0, 1.0, 1.0, 1.0, 1.0, 1.0, 1.0, 1.0, 1.0, 1.0, 1.0, 1.0, 1.0, 1.0, 1.0, 1.0, 1.0, 1.0, 1.0, 1.0, 1.0, 1.0, 1.0, 1.0, 1.0, 1.0, 1.0, 1.0, 1.0, 1.0, 1.0, 1.0, 1.0, 1.0, 1.0, 1.0, 1.0, 1.0, 1.0, 1.0, 1.0, 1.0, 1.0, 1.0, 1.0, 1.0, 1.0, 1.0, 1.0, 1.0, 1.0, 1.0, 1.0, 1.0, 1.0, 1.0, 1.0, 1.0, 1.0, 1.0, 1.0, 1.0, 1.0, 1.0, 1.0, 1.0, 1.0, 1.0, 1.0, 1.0, 1.0, 1.0, 1.0, 1.0, 1.0, 1.0, 1.0, 1.0, 1.0, 1.0, 1.0, 1.0, 1.0, 1.0, 1.0, 1.0, 1.0, 1.0, 1.0, 1.0, 1.0, 1.0, 1.0, 1.0, 1.0, 1.0, 1.0, 1.0, 1.0, 1.0, 1.0, 1.0, 1.0, 1.0, 1.0, 1.0, 1.0, 1.0, 1.0, 1.0, 1.0, 1.0, 1.0, 1.0, 1.0, 1.0, 1.0, 1.0, 1.0, 1.0, 1.0, 1.0, 1.0, 1.0, 1.0, 1.0, 1.0, 1.0, 1.0, 1.0, 1.0, 1.0, 1.0, 1.0, 1.0, 1.0, 1.0, 1.0, 1.0, 1.0, 1.0, 1.0, 1.0, 1.0, 1.0, 1.0, 1.0, 1.0, 1.0, 1.0, 1.0, 1.0, 1.0, 1.0, 1.0, 1.0, 1.0, 1.0, 1.0, 1.0, 1.0, 1.0, 1.0, 1.0, 1.0, 1.0, 1.0, 1.0, 1.0, 1.0, 1.0, 1.0, 1.0, 1.0, 1.0, 1.0, 1.0, 1.0, 1.0, 1.0, 1.0, 1.0, 1.0, 1.0, 1.0, 1.0, 1.0, 1.0, 1.0, 1.0, 1.0, 1.0, 1.0, 1.0, 1.0, 1.0, 1.0, 1.0, 1.0, 1.0, 1.0, 1.0, 1.0, 1.0, 1.0, 1.0, 1.0, 1.0, 1.0, 1.0, 1.0, 1.0, 1.0, 1.0, 1.0, 1.0, 1.0, 1.0, 1.0, 1.0, 1.0, 1.0, 1.0, 1.0, 1.0, 1.0, 1.0, 1.0, 1.0, 1.0, 1.0, 1.0, 1.0, 1.0, 1.0, 1.0, 1.0, 1.0, 1.0, 1.0, 1.0, 1.0, 1.0, 1.0, 1.0, 1.0, 1.0, 1.0, 1.0, 1.0, 1.0, 1.0, 1.0, 1.0, 1.0, 1.0, 1.0, 1.0, 1.0, 1.0, 1.0, 1.0, 1.0, 1.0, 1.0, 1.0, 1.0, 1.0, 1.0, 1.0, 1.0, 1.0, 1.0, 1.0, 1.0, 1.0, 1.0, 1.0, 1.0, 1.0, 1.0, 1.0, 1.0, 1.0, 1.0, 1.0, 1.0, 1.0, 1.0, 1.0, 1.0, 1.0, 1.0, 1.0, 1.0, 1.0, 1.0, 1.0, 1.0, 1.0, 1.0, 1.0, 1.0, 1.0, 1.0, 1.0, 1.0, 1.0, 1.0, 1.0, 1.0, 1.0, 1.0, 1.0, 1.0, 1.0, 1.0, 1.0, 1.0, 1.0, 1.0, 1.0, 1.0, 1.0, 1.0, 1.0, 1.0, 1.0, 1.0, 1.0, 1.0, 1.0, 1.0, 1.0, 1.0, 1.0, 1.0, 1.0, 1.0, 1.0, 1.0, 1.0, 1.0, 1.0, 1.0, 1.0, 1.0, 1.0, 1.0, 1.0, 1.0, 1.0, 1.0, 1.0, 1.0, 1.0, 1.0, 1.0, 1.0, 1.0, 1.0, 1.0, 1.0, 1.0, 1.0, 1.0, 1.0, 1.0, 1.0, 1.0, 1.0, 1.0, 1.0, 1.0, 1.0, 1.0, 1.0, 1.0, 1.0, 1.0, 1.0, 1.0, 1.0, 1.0, 1.0, 1.0, 1.0, 1.0, 1.0, 1.0, 1.0, 1.0, 1.0, 1.0, 1.0, 1.0, 1.0, 1.0, 1.0, 1.0, 1.0, 1.0, 1.0, 1.0, 1.0, 1.0, 1.0, 1.0, 1.0, 1.0, 1.0, 1.0, 1.0, 1.0, 1.0, 1.0, 1.0, 1.0, 1.0, 1.0, 1.0, 1.0, 1.0, 1.0, 1.0, 1.0, 1.0, 1.0, 1.0, 1.0, 1.0, 1.0, 1.0, 1.0, 1.0, 1.0, 1.0, 1.0, 1.0, 1.0, 1.0, 1.0, 1.0, 1.0, 1.0, 1.0, 1.0, 1.0, 1.0, 1.0, 1.0, 1.0, 1.0, 1.0, 1.0, 1.0, 1.0, 1.0, 1.0, 1.0, 1.0, 1.0, 1.0, 1.0, 1.0, 1.0, 1.0, 1.0, 1.0, 1.0, 1.0, 1.0, 1.0, 1.0, 1.0, 1.0, 1.0, 1.0, 1.0, 1.0, 1.0, 1.0, 1.0, 1.0, 1.0, 1.0, 1.0, 1.0, 1.0, 1.0, 1.0, 1.0, 1.0, 1.0, 1.0, 1.0, 1.0, 1.0, 1.0, 1.0, 1.0, 1.0, 1.0, 1.0, 1.0, 1.0, 1.0, 1.0, 1.0, 1.0, 1.0, 1.0, 1.0, 1.0, 1.0, 1.0, 1.0, 1.0, 1.0, 1.0, 1.0, 1.0, 1.0, 1.0, 1.0, 1.0, 1.0, 1.0, 1.0, 1.0, 1.0, 1.0, 1.0, 1.0, 1.0, 1.0, 1.0, 1.0, 1.0, 1.0, 1.0, 1.0, 1.0, 1.0, 1.0, 1.0, 1.0, 1.0, 1.0, 1.0, 1.0, 1.0, 1.0, 1.0, 1.0, 1.0, 1.0, 1.0, 1.0, 1.0, 1.0, 1.0, 1.0, 1.0, 1.0, 1.0, 1.0, 1.0, 1.0, 1.0, 1.0, 1.0, 1.0, 1.0, 1.0, 1.0, 1.0, 1.0, 1.0, 1.0, 1.0, 1.0, 1.0, 1.0, 1.0, 1.0, 1.0, 1.0, 1.0, 1.0, 1.0, 1.0, 1.0, 1.0, 1.0, 1.0, 1.0, 1.0, 1.0, 1.0, 1.0, 1.0, 1.0, 1.0, 1.0, 1.0, 1.0, 1.0, 1.0, 1.0, 1.0, 1.0, 1.0, 1.0, 1.0, 1.0, 1.0, 1.0, 1.0, 1.0, 1.0, 1.0, 1.0, 1.0, 1.0, 1.0, 1.0, 1.0, 1.0, 1.0, 1.0, 1.0, 1.0, 1.0, 1.0, 1.0, 1.0, 1.0, 1.0, 1.0, 1.0, 1.0, 1.0, 1.0, 1.0, 1.0, 1.0, 1.0, 1.0, 1.0, 1.0, 1.0, 1.0, 1.0, 1.0, 1.0, 1.0, 1.0, 1.0, 1.0, 1.0, 1.0, 1.0, 1.0, 1.0, 1.0, 1.0, 1.0, 1.0, 1.0, 1.0, 1.0, 1.0, 1.0, 1.0, 1.0, 1.0, 1.0, 1.0, 1.0, 1.0, 1.0, 1.0, 1.0, 1.0, 1.0, 1.0, 1.0, 1.0, 1.0, 1.0, 1.0, 1.0, 1.0, 1.0, 1.0, 1.0, 1.0, 1.0, 1.0, 1.0, 1.0, 1.0, 1.0, 1.0, 1.0, 1.0, 1.0, 1.0, 1.0, 1.0, 1.0, 1.0, 1.0, 1.0, 1.0, 1.0, 1.0, 1.0, 1.0, 1.0, 1.0, 1.0, 1.0, 1.0, 1.0, 1.0, 1.0, 1.0, 1.0, 1.0, 1.0, 1.0, 1.0, 1.0, 1.0, 1.0, 1.0, 1.0, 1.0, 1.0, 1.0, 1.0, 1.0, 1.0, 1.0, 1.0, 1.0, 1.0, 1.0, 1.0, 1.0, 1.0, 1.0, 1.0, 1.0, 1.0, 1.0, 1.0, 1.0, 1.0, 1.0, 1.0, 1.0, 1.0, 1.0, 1.0, 1.0, 1.0, 1.0, 1.0, 1.0, 1.0, 1.0, 1.0, 1.0, 1.0, 1.0, 1.0, 1.0, 1.0, 1.0, 1.0, 1.0, 1.0, 1.0, 1.0, 1.0, 1.0, 1.0, 1.0, 1.0, 1.0, 1.0, 1.0, 1.0, 1.0, 1.0, 1.0, 1.0, 1.0, 1.0, 1.0, 1.0, 1.0, 1.0, 1.0, 1.0, 1.0, 1.0, 1.0, 1.0, 1.0, 1.0, 1.0, 1.0, 1.0, 1.0, 1.0, 1.0, 1.0, 1.0, 1.0, 1.0, 1.0, 1.0, 1.0, 1.0, 1.0, 1.0, 1.0, 1.0, 1.0, 1.0, 1.0, 1.0, 1.0, 1.0, 1.0, 1.0, 1.0, 1.0, 1.0, 1.0, 1.0, 1.0, 1.0, 1.0, 1.0, 1.0, 1.0, 1.0, 1.0, 1.0, 1.0, 1.0, 1.0, 1.0, 1.0, 1.0, 1.0, 1.0, 1.0, 1.0, 1.0, 1.0, 1.0, 1.0, 1.0, 1.0, 1.0, 1.0, 1.0, 1.0, 1.0, 1.0, 1.0, 1.0, 1.0, 1.0, 1.0, 1.0, 1.0, 1.0, 1.0, 1.0, 1.0, 1.0, 1.0, 1.0, 1.0, 1.0, 1.0, 1.0, 1.0, 1.0, 1.0, 1.0, 1.0, 1.0, 1.0, 1.0, 1.0, 1.0, 1.0, 1.0, 1.0, 1.0, 1.0, 1.0, 1.0, 1.0, 1.0, 1.0, 1.0, 1.0, 1.0, 1.0, 1.0, 1.0, 1.0, 1.0, 1.0, 1.0, 1.0, 1.0, 1.0, 1.0, 1.0, 1.0, 1.0, 1.0, 1.0, 1.0, 1.0, 1.0, 1.0, 1.0, 1.0, 1.0, 1.0, 1.0, 1.0, 1.0, 1.0, 1.0, 1.0, 1.0, 1.0, 1.0, 1.0, 1.0, 1.0, 1.0, 1.0, 1.0, 1.0, 1.0, 1.0, 1.0, 1.0, 1.0, 1.0, 1.0, 1.0, 1.0, 1.0, 1.0, 1.0, 1.0, 1.0, 1.0, 1.0, 1.0, 1.0, 1.0, 1.0, 1.0, 1.0, 1.0, 1.0, 1.0, 1.0, 1.0, 1.0, 1.0, 1.0, 1.0, 1.0, 1.0, 1.0, 1.0, 1.0, 1.0, 1.0, 1.0, 1.0, 1.0, 1.0, 1.0, 1.0, 1.0, 1.0, 1.0, 1.0, 1.0, 1.0, 1.0, 1.0, 1.0, 1.0, 1.0, 1.0, 1.0, 1.0, 1.0, 1.0, 1.0, 1.0, 1.0, 1.0, 1.0, 1.0, 1.0, 1.0, 1.0, 1.0, 1.0, 1.0, 1.0, 1.0, 1.0, 1.0, 1.0, 1.0, 1.0, 1.0, 1.0, 1.0, 1.0, 1.0, 1.0, 1.0, 1.0, 1.0, 1.0, 1.0, 1.0, 1.0, 1.0, 1.0, 1.0, 1.0, 1.0, 1.0, 1.0, 1.0, 1.0, 1.0, 1.0, 1.0, 1.0, 1.0, 1.0, 1.0, 1.0, 1.0, 1.0, 1.0, 1.0, 1.0, 1.0, 1.0, 1.0, 1.0, 1.0, 1.0, 1.0, 1.0, 1.0, 1.0, 1.0, 1.0, 1.0, 1.0, 1.0, 1.0, 1.0, 1.0, 1.0, 1.0, 1.0, 1.0, 1.0, 1.0, 1.0, 1.0, 1.0, 1.0, 1.0, 1.0, 1.0, 1.0, 1.0, 1.0, 1.0, 1.0, 1.0, 1.0, 1.0, 1.0, 1.0, 1.0, 1.0, 1.0, 1.0, 1.0, 1.0, 1.0, 1.0, 1.0, 1.0, 1.0, 1.0, 1.0, 1.0, 1.0, 1.0, 1.0, 1.0, 1.0, 1.0, 1.0, 1.0, 1.0, 1.0, 1.0, 1.0, 1.0, 1.0, 1.0, 1.0, 1.0, 1.0, 1.0, 1.0, 1.0, 1.0, 1.0, 1.0, 1.0, 1.0, 1.0, 1.0, 1.0, 1.0, 1.0, 1.0, 1.0, 1.0, 1.0, 1.0, 1.0, 1.0, 1.0, 1.0, 1.0, 1.0, 1.0, 1.0, 1.0, 1.0, 1.0, 1.0, 1.0, 1.0, 1.0, 1.0, 1.0, 1.0, 1.0, 1.0, 1.0, 1.0, 1.0, 1.0, 1.0, 1.0, 1.0, 1.0, 1.0, 1.0, 1.0, 1.0, 1.0, 1.0, 1.0, 1.0, 1.0, 1.0, 1.0, 1.0, 1.0, 1.0, 1.0, 1.0, 1.0, 1.0, 1.0, 1.0, 1.0, 1.0, 1.0, 1.0, 1.0, 1.0, 1.0, 1.0, 1.0, 1.0, 1.0, 1.0, 1.0, 1.0, 1.0, 1.0, 1.0, 1.0, 1.0, 1.0, 1.0, 1.0, 1.0, 1.0, 1.0, 1.0, 1.0, 1.0, 1.0, 1.0, 1.0, 1.0, 1.0, 1.0, 1.0, 1.0, 1.0, 1.0, 1.0, 1.0, 1.0, 1.0, 1.0, 1.0, 1.0, 1.0, 1.0, 1.0, 1.0, 1.0, 1.0, 1.0, 1.0, 1.0, 1.0, 1.0, 1.0, 1.0, 1.0, 1.0, 1.0, 1.0, 1.0, 1.0, 1.0, 1.0, 1.0, 1.0, 1.0, 1.0, 1.0, 1.0, 1.0, 1.0, 1.0, 1.0, 1.0, 1.0, 1.0, 1.0, 1.0, 1.0, 1.0, 1.0, 1.0, 1.0, 1.0, 1.0, 1.0, 1.0, 1.0, 1.0, 1.0, 1.0, 1.0, 1.0, 1.0, 1.0, 1.0, 1.0, 1.0, 1.0, 1.0, 1.0, 1.0, 1.0, 1.0, 1.0, 1.0, 1.0, 1.0, 1.0, 1.0, 1.0, 1.0, 1.0, 1.0, 1.0, 1.0, 1.0, 1.0, 1.0, 1.0, 1.0, 1.0, 1.0, 1.0, 1.0, 1.0, 1.0, 1.0, 1.0, 1.0, 1.0, 1.0, 1.0, 1.0, 1.0, 1.0, 1.0, 1.0, 1.0, 1.0, 1.0, 1.0, 1.0, 1.0, 1.0, 1.0, 1.0, 1.0, 1.0, 1.0, 1.0, 1.0, 1.0, 1.0, 1.0, 1.0, 1.0, 1.0, 1.0, 1.0, 1.0, 1.0, 1.0, 1.0, 1.0, 1.0, 1.0, 1.0, 1.0, 1.0, 1.0, 1.0, 1.0, 1.0, 1.0, 1.0, 1.0, 1.0, 1.0, 1.0, 1.0, 1.0, 1.0, 1.0, 1.0, 1.0, 1.0, 1.0, 1.0, 1.0, 1.0, 1.0, 1.0, 1.0, 1.0, 1.0, 1.0, 1.0, 1.0, 1.0, 1.0, 1.0, 1.0, 1.0, 1.0, 1.0, 1.0, 1.0, 1.0, 1.0, 1.0, 1.0, 1.0, 1.0, 1.0, 1.0, 1.0, 1.0, 1.0, 1.0, 1.0, 1.0, 1.0, 1.0, 1.0, 1.0, 1.0, 1.0, 1.0, 1.0, 1.0, 1.0, 1.0, 1.0, 1.0, 1.0, 1.0, 1.0, 1.0, 1.0, 1.0, 1.0, 1.0, 1.0, 1.0, 1.0, 1.0, 1.0, 1.0, 1.0, 1.0, 1.0, 1.0, 1.0, 1.0, 1.0, 1.0, 1.0, 1.0, 1.0, 1.0, 1.0, 1.0, 1.0, 1.0, 1.0, 1.0, 1.0, 1.0, 1.0, 1.0, 1.0, 1.0, 1.0, 1.0, 1.0, 1.0, 1.0, 1.0, 1.0, 1.0, 1.0, 1.0, 1.0, 1.0, 1.0, 1.0, 1.0, 1.0, 1.0, 1.0, 1.0, 1.0, 1.0, 1.0, 1.0, 1.0, 1.0, 1.0, 1.0, 1.0, 1.0, 1.0, 1.0, 1.0, 1.0, 1.0, 1.0, 1.0, 1.0, 1.0, 1.0, 1.0, 1.0, 1.0, 1.0, 1.0, 1.0, 1.0, 1.0, 1.0, 1.0, 1.0, 1.0, 1.0, 1.0, 1.0, 1.0, 1.0, 1.0, 1.0, 1.0, 1.0, 1.0, 1.0, 1.0, 1.0, 1.0, 1.0, 1.0, 1.0, 1.0, 1.0, 1.0, 1.0, 1.0, 1.0, 1.0, 1.0, 1.0, 1.0, 1.0, 1.0, 1.0, 1.0, 1.0, 1.0, 1.0, 1.0, 1.0, 1.0, 1.0, 1.0, 1.0, 1.0, 1.0, 1.0, 1.0, 1.0, 1.0, 1.0, 1.0, 1.0, 1.0, 1.0, 1.0, 1.0, 1.0, 1.0, 1.0, 1.0, 1.0, 1.0, 1.0, 1.0, 1.0, 1.0, 1.0, 1.0, 1.0, 1.0, 1.0, 1.0, 1.0, 1.0, 1.0, 1.0, 1.0, 1.0, 1.0, 1.0, 1.0, 1.0, 1.0, 1.0, 1.0, 1.0, 1.0, 1.0, 1.0, 1.0, 1.0, 1.0, 1.0, 1.0, 1.0, 1.0, 1.0, 1.0, 1.0, 1.0, 1.0, 1.0, 1.0, 1.0, 1.0, 1.0, 1.0, 1.0, 1.0, 1.0, 1.0, 1.0, 1.0, 1.0, 1.0, 1.0, 1.0, 1.0, 1.0, 1.0, 1.0, 1.0, 1.0, 1.0, 1.0, 1.0, 1.0, 1.0, 1.0, 1.0, 1.0, 1.0, 1.0, 1.0, 1.0, 1.0, 1.0, 1.0, 1.0, 1.0, 1.0, 1.0, 1.0, 1.0, 1.0, 1.0, 1.0, 1.0, 1.0, 1.0, 1.0, 1.0, 1.0, 1.0, 1.0, 1.0, 1.0, 1.0, 1.0, 1.0, 1.0, 1.0, 1.0, 1.0, 1.0, 1.0, 1.0, 1.0, 1.0, 1.0, 1.0, 1.0, 1.0, 1.0, 1.0, 1.0, 1.0, 1.0, 1.0, 1.0, 1.0, 1.0, 1.0, 1.0, 1.0, 1.0, 1.0, 1.0, 1.0, 1.0, 1.0, 1.0, 1.0, 1.0, 1.0, 1.0, 1.0, 1.0, 1.0, 1.0, 1.0, 1.0, 1.0, 1.0, 1.0, 1.0, 1.0, 1.0, 1.0, 1.0, 1.0, 1.0, 1.0, 1.0, 1.0, 1.0, 1.0, 1.0, 1.0, 1.0, 1.0, 1.0, 1.0, 1.0, 1.0, 1.0, 1.0, 1.0, 1.0, 1.0, 1.0, 1.0, 1.0, 1.0, 1.0, 1.0, 1.0, 1.0, 1.0, 1.0, 1.0, 1.0, 1.0, 1.0, 1.0, 1.0, 1.0, 1.0, 1.0, 1.0, 1.0, 1.0, 1.0, 1.0, 1.0, 1.0, 1.0, 1.0, 1.0, 1.0, 1.0, 1.0, 1.0, 1.0, 1.0, 1.0, 1.0, 1.0, 1.0, 1.0, 1.0, 1.0, 1.0, 1.0, 1.0, 1.0, 1.0, 1.0, 1.0, 1.0, 1.0, 1.0, 1.0, 1.0, 1.0, 1.0, 1.0, 1.0, 1.0, 1.0, 1.0, 1.0, 1.0, 1.0, 1.0, 1.0, 1.0, 1.0, 1.0, 1.0, 1.0, 1.0, 1.0, 1.0, 1.0, 1.0, 1.0, 1.0, 1.0, 1.0, 1.0, 1.0, 1.0, 1.0, 1.0, 1.0, 1.0, 1.0, 1.0, 1.0, 1.0, 1.0, 1.0, 1.0, 1.0, 1.0, 1.0, 1.0, 1.0, 1.0, 1.0, 1.0, 1.0, 1.0, 1.0, 1.0, 1.0, 1.0, 1.0, 1.0, 1.0, 1.0, 1.0, 1.0, 1.0, 1.0, 1.0, 1.0, 1.0, 1.0, 1.0, 1.0, 1.0, 1.0, 1.0, 1.0, 1.0, 1.0, 1.0, 1.0, 1.0, 1.0, 1.0, 1.0, 1.0, 1.0, 1.0, 1.0, 1.0, 1.0])
me_circle.materials.append(mat_porcelana)
me_circle.use_remesh_preserve_volume = False
me_circle.use_remesh_preserve_attributes = False
me_circle.use_mirror_vertex_groups = False
me_circle.update()
me_plane_003 = bpy.data.meshes.new('Plane.003')
me_plane_003.from_pydata([(1.0, -1.0, 0.0), (-1.0, -1.0, 0.0), (1.0, 1.0, 0.0), (-1.0, 1.0, 0.0)], [], [(1, 0, 2, 3)])
me_plane_003.materials.append(mat_luz_001)
me_plane_003.use_remesh_preserve_volume = False
me_plane_003.use_remesh_preserve_attributes = False
me_plane_003.use_mirror_vertex_groups = False
me_plane_003.update()
me_plane_002 = bpy.data.meshes.new('Plane.002')
me_plane_002.from_pydata([(1.0, -1.0, 0.0), (-1.0, -1.0, 0.0), (1.0, 1.0, 0.0), (-1.0, 1.0, 0.0)], [], [(1, 0, 2, 3)])
me_plane_002.materials.append(mat_luz)
me_plane_002.use_remesh_preserve_volume = False
me_plane_002.use_remesh_preserve_attributes = False
me_plane_002.use_mirror_vertex_groups = False
me_plane_002.update()
me_plane_001 = bpy.data.meshes.new('Plane.001')
me_plane_001.from_pydata([(1.0, -1.0, 0.0), (-1.0, -1.0, 0.0), (1.0, 1.0, 0.0), (-1.0, 1.0, 0.0), (1.0, -1.0, 1.513), (1.0, 1.0, 1.513), (0.5224, -1.0, 0.0), (0.5224, 1.0, 0.0)], [], [(6, 0, 2, 7), (2, 0, 4, 5), (1, 6, 7, 3)])
me_plane_001.polygons.foreach_set('use_smooth', [True] * 3)
_uv = me_plane_001.uv_layers.new(name='UVMap')
_uv.uv.foreach_set('vector', [0.3038, -0.5531, 0.7039, -0.5531, 0.7039, 1.122, 0.3038, 1.122, 0.7039, 1.122, 0.7039, -0.5531, 1.972, -0.5531, 1.972, 1.122, -0.9717, -0.5531, 0.3038, -0.5531, 0.3038, 1.122, -0.9717, 1.122])
me_plane_001.materials.append(mat_piso)
me_plane_001.use_remesh_preserve_volume = False
me_plane_001.use_remesh_preserve_attributes = False
me_plane_001.use_mirror_vertex_groups = False
me_plane_001.update()

# ---- objects
ob_circle_003 = bpy.data.objects.new('Circle.003', me_circle_004)
ob_circle_002 = bpy.data.objects.new('Circle.002', me_circle_003)
ob_circle_001 = bpy.data.objects.new('Circle.001', me_circle_002)
ob_circle = bpy.data.objects.new('Circle', me_circle)
ob_camera = bpy.data.objects.new('Camera', cam_camera)
ob_plane_002 = bpy.data.objects.new('Plane.002', me_plane_003)
ob_plane_001 = bpy.data.objects.new('Plane.001', me_plane_002)
ob_plane = bpy.data.objects.new('Plane', me_plane_001)

# ---- transforms, parenting, visibility, modifiers, constraints
ob_circle_003.location = (0.7987, -2.882, 0.382)
ob_circle_003.rotation_euler = (0.064, 0.1502, -0.4367)
ob_circle_003.lineart.crease_threshold = 0.0
_m = ob_circle_003.modifiers.new('Subsurf', 'SUBSURF')
_m.uv_smooth = 'PRESERVE_CORNERS'
_m.quality = 2
_m.show_only_control_edges = False
ob_circle_002.location = (0.2136, -0.1073, 1.822)
ob_circle_002.rotation_euler = (0.0, 0.0, -2.411)
ob_circle_002.scale = (0.9308, 1.735, 0.9308)
ob_circle_002.lineart.crease_threshold = 0.0
_m = ob_circle_002.modifiers.new('Multires', 'MULTIRES')
_m.uv_smooth = 'PRESERVE_CORNERS'
_m.quality = 3
_m.levels = 4
_m.sculpt_levels = 4
_m.render_levels = 4
_m.show_only_control_edges = False
ob_circle_001.location = (0.2163, -0.1099, 0.1532)
ob_circle_001.rotation_euler = (0.0, 0.0, -2.32)
ob_circle_001.scale = (1.103, 1.103, 0.8317)
ob_circle_001.lineart.crease_threshold = 0.0
_m = ob_circle_001.modifiers.new('Subsurf', 'SUBSURF')
_m.uv_smooth = 'PRESERVE_CORNERS'
_m.quality = 2
_m.show_only_control_edges = False
ob_circle.location = (-0.08332, -0.432, 1.099)
ob_circle.rotation_euler = (0.0, 0.0, -2.32)
ob_circle.lineart.crease_threshold = 0.0
_m = ob_circle.modifiers.new('Subsurf', 'SUBSURF')
_m.uv_smooth = 'PRESERVE_CORNERS'
_m.levels = 3
_m.render_levels = 3
_m.show_only_control_edges = False
_m = ob_circle.modifiers.new('Solidify', 'SOLIDIFY')
_m.thickness = -0.124
_m.nonmanifold_thickness_mode = 'FIXED'
_m.nonmanifold_merge_threshold = 0.0003
ob_camera.location = (-12.76, -4.994, 11.48)
ob_camera.rotation_euler = (-5.418, -4.387e-06, -1.218)
ob_camera.lineart.crease_threshold = 0.0
ob_plane_002.location = (-5.963, 9.423, 5.451)
ob_plane_002.rotation_euler = (-1.571, -1.51e-07, 3.639)
ob_plane_002.scale = (1.459, 1.459, 1.459)
ob_plane_002.lineart.crease_threshold = 0.0
ob_plane_001.location = (-4.155, -11.33, 5.679)
ob_plane_001.rotation_euler = (-1.571, -1.51e-07, 2.904)
ob_plane_001.scale = (2.903, 2.903, 2.903)
ob_plane_001.lineart.crease_threshold = 0.0
ob_plane.location = (0.0, 0.0, 0.0)
ob_plane.scale = (23.64, 23.64, 23.64)
ob_plane.lineart.crease_threshold = 0.0
_m = ob_plane.modifiers.new('Subsurf', 'SUBSURF')
_m.uv_smooth = 'PRESERVE_CORNERS'
_m.quality = 2
_m.show_only_control_edges = False

# ---- collection membership
col_collection_1.objects.link(ob_circle_003)
col_collection_1.objects.link(ob_circle_002)
col_collection_1.objects.link(ob_circle_001)
col_collection_1.objects.link(ob_circle)
col_collection_5.objects.link(ob_camera)
col_collection_5.objects.link(ob_plane_002)
col_collection_5.objects.link(ob_plane_001)
col_collection_5.objects.link(ob_plane)

# ---- scene / render settings (as saved in the file)
scene.camera = ob_camera
scene.frame_start = 1; scene.frame_end = 250; scene.frame_set(1)
scene.render.engine = 'CYCLES'
scene.render.image_settings.color_mode = 'RGB'
scene.render.image_settings.compression = 90
scene.render.resolution_percentage = 25
scene.render.dither_intensity = 0.0
scene.render.bake_margin = 2
scene.cycles.use_denoising = False
scene.cycles.samples = 80
scene.cycles.sampling_pattern = 'TABULATED_SOBOL'
scene.cycles.light_sampling_threshold = 0.0
scene.cycles.use_adaptive_sampling = False
scene.cycles.use_light_tree = False
scene.cycles.blur_glossy = 0.0
scene.cycles.max_bounces = 48
scene.cycles.diffuse_bounces = 7
scene.cycles.glossy_bounces = 9
scene.cycles.transmission_bounces = 9
scene.cycles.volume_bounces = 1
scene.cycles.pixel_filter_type = 'GAUSSIAN'
scene.cycles.sample_clamp_direct = 1.5
scene.cycles.sample_clamp_indirect = 1.5
scene.view_settings.view_transform = 'Standard'
bpy.context.view_layer.update()
